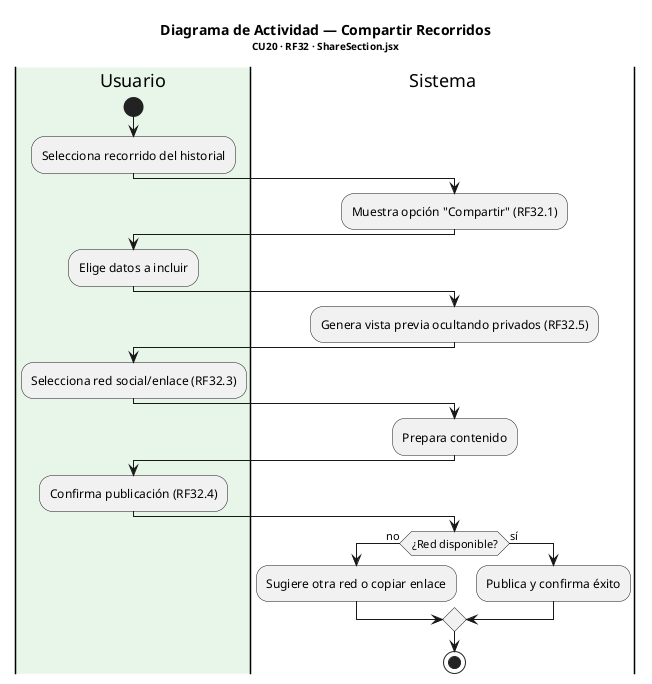

The diagram above was rendered by PlantUML. Its source (embedded in the PNG):
@startuml Actividad_CompartirRecorrido
title <b>Diagrama de Actividad — Compartir Recorridos</b>\n<size:10>CU20 · RF32 · ShareSection.jsx</size>

|#E8F5E9|Usuario|
start
:Selecciona recorrido del historial;
|Sistema|
:Muestra opción "Compartir" (RF32.1);
|Usuario|
:Elige datos a incluir;
|Sistema|
:Genera vista previa ocultando privados (RF32.5);
|Usuario|
:Selecciona red social/enlace (RF32.3);
|Sistema|
:Prepara contenido;
|Usuario|
:Confirma publicación (RF32.4);
|Sistema|
if (¿Red disponible?) then (no)
  :Sugiere otra red o copiar enlace;
else (sí)
  :Publica y confirma éxito;
endif
stop
@enduml